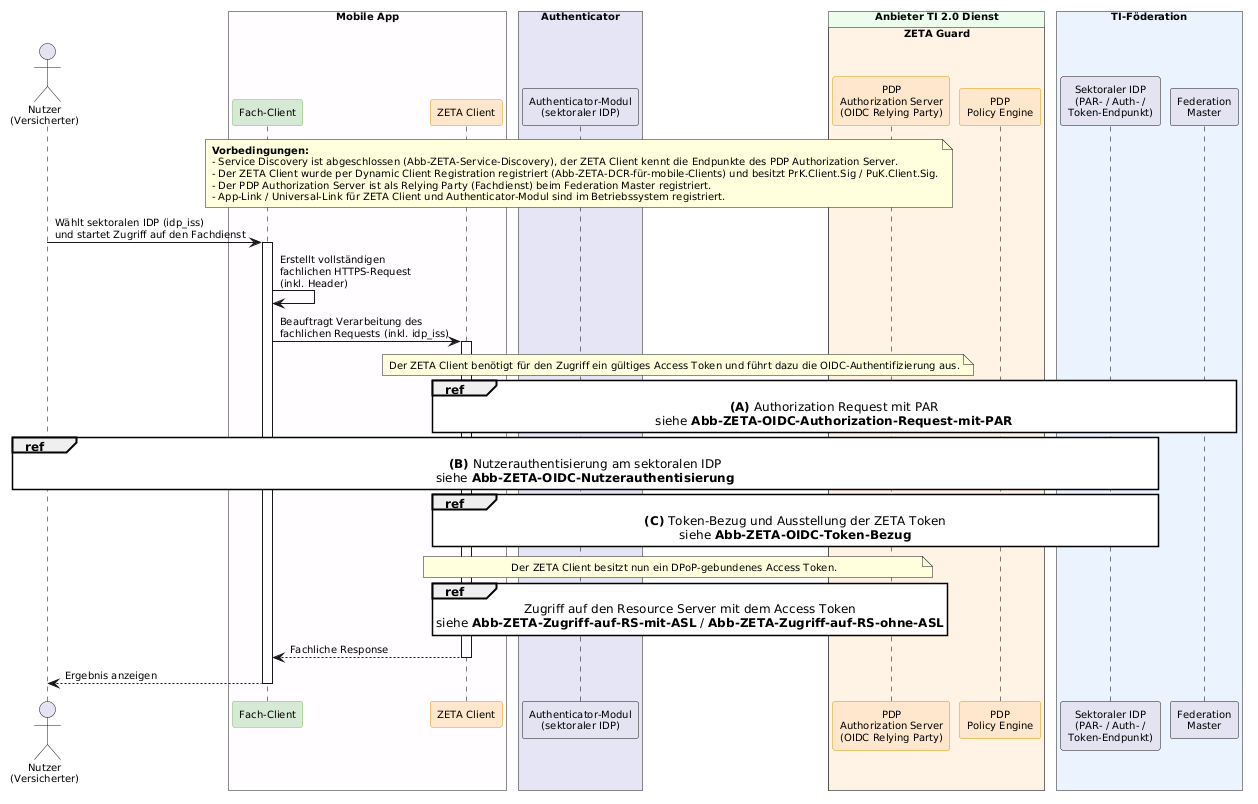

The diagram above was rendered by PlantUML. Its source (embedded in the PNG):
@startuml "Abb-ZETA-OIDC-Authentifizierung-mobiler-Clients"
!include ../puml-layout.txt
autonumber stop


' Übersichtsdiagramm: Authentifizierung mobiler Clients (OIDC Authorization Code Flow mit PAR und PKCE)
' Die Detailschritte sind in den referenzierten Teildiagrammen beschrieben.

actor User as "Nutzer\n(Versicherter)"

box "Mobile App" DEVICE_COLOR
  participant FC as "Fach-Client" <<provider>>
  participant Client as "ZETA Client" <<zeta>>
end box

box "Authenticator" LEI_COMPONENT_COLOR
  participant AM as "Authenticator-Modul\n(sektoraler IDP)"
end box

box "Anbieter TI 2.0 Dienst" PROVIDER_COLOR
  box "ZETA Guard" ZETA_GUARD_COLOR
    participant AuthS as "PDP\nAuthorization Server\n(OIDC Relying Party)" <<zeta>>
    participant OPA as "PDP\nPolicy Engine" <<zeta>>
  end box
end box

box "TI-Föderation" #EAF2FF
  participant IDP as "Sektoraler IDP\n(PAR- / Auth- /\nToken-Endpunkt)"
  participant FM as "Federation\nMaster"
end box

note over FC, AuthS
  **Vorbedingungen:**
  - Service Discovery ist abgeschlossen (Abb-ZETA-Service-Discovery), der ZETA Client kennt die Endpunkte des PDP Authorization Server.
  - Der ZETA Client wurde per Dynamic Client Registration registriert (Abb-ZETA-DCR-für-mobile-Clients) und besitzt PrK.Client.Sig / PuK.Client.Sig.
  - Der PDP Authorization Server ist als Relying Party (Fachdienst) beim Federation Master registriert.
  - App-Link / Universal-Link für ZETA Client und Authenticator-Modul sind im Betriebssystem registriert.
end note

User -> FC ++ : Wählt sektoralen IDP (idp_iss)\nund startet Zugriff auf den Fachdienst
FC -> FC: Erstellt vollständigen\nfachlichen HTTPS-Request\n(inkl. Header)
FC -> Client ++ : Beauftragt Verarbeitung des\nfachlichen Requests (inkl. idp_iss)

note over Client, AuthS: Der ZETA Client benötigt für den Zugriff ein gültiges Access Token und führt dazu die OIDC-Authentifizierung aus.

ref over Client, FM
  **(A)** Authorization Request mit PAR
  siehe **Abb-ZETA-OIDC-Authorization-Request-mit-PAR**
end ref

ref over User, IDP
  **(B)** Nutzerauthentisierung am sektoralen IDP
  siehe **Abb-ZETA-OIDC-Nutzerauthentisierung**
end ref

ref over Client, IDP
  **(C)** Token-Bezug und Ausstellung der ZETA Token
  siehe **Abb-ZETA-OIDC-Token-Bezug**
end ref

note over Client, AuthS: Der ZETA Client besitzt nun ein DPoP-gebundenes Access Token.

ref over Client, AuthS
  Zugriff auf den Resource Server mit dem Access Token
  siehe **Abb-ZETA-Zugriff-auf-RS-mit-ASL** / **Abb-ZETA-Zugriff-auf-RS-ohne-ASL**
end ref

Client --> FC -- : Fachliche Response
FC --> User -- : Ergebnis anzeigen

@enduml